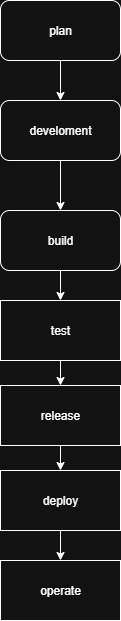

The diagram above was exported from draw.io. Its source (the exported page's mxGraphModel, read from the mxfile embedded in the PNG):
<mxGraphModel dx="1042" dy="704" grid="1" gridSize="10" guides="1" tooltips="1" connect="1" arrows="1" fold="1" page="1" pageScale="1" pageWidth="827" pageHeight="1169" math="0" shadow="0">
  <root>
    <mxCell id="0" />
    <mxCell id="1" parent="0" />
    <mxCell id="VoDv7HPZ9kjOKyu6Vrbc-8" style="edgeStyle=orthogonalEdgeStyle;rounded=0;orthogonalLoop=1;jettySize=auto;html=1;exitX=0.5;exitY=1;exitDx=0;exitDy=0;entryX=0.5;entryY=0;entryDx=0;entryDy=0;" edge="1" parent="1" source="VoDv7HPZ9kjOKyu6Vrbc-1" target="VoDv7HPZ9kjOKyu6Vrbc-7">
      <mxGeometry relative="1" as="geometry" />
    </mxCell>
    <mxCell id="VoDv7HPZ9kjOKyu6Vrbc-1" value="build" style="rounded=1;whiteSpace=wrap;html=1;" vertex="1" parent="1">
      <mxGeometry x="390" y="350" width="120" height="60" as="geometry" />
    </mxCell>
    <mxCell id="VoDv7HPZ9kjOKyu6Vrbc-6" style="edgeStyle=orthogonalEdgeStyle;rounded=0;orthogonalLoop=1;jettySize=auto;html=1;exitX=0.5;exitY=1;exitDx=0;exitDy=0;" edge="1" parent="1" source="VoDv7HPZ9kjOKyu6Vrbc-2" target="VoDv7HPZ9kjOKyu6Vrbc-1">
      <mxGeometry relative="1" as="geometry" />
    </mxCell>
    <mxCell id="VoDv7HPZ9kjOKyu6Vrbc-2" value="develoment" style="rounded=1;whiteSpace=wrap;html=1;" vertex="1" parent="1">
      <mxGeometry x="390" y="240" width="120" height="60" as="geometry" />
    </mxCell>
    <mxCell id="VoDv7HPZ9kjOKyu6Vrbc-5" style="edgeStyle=orthogonalEdgeStyle;rounded=0;orthogonalLoop=1;jettySize=auto;html=1;" edge="1" parent="1" source="VoDv7HPZ9kjOKyu6Vrbc-3" target="VoDv7HPZ9kjOKyu6Vrbc-2">
      <mxGeometry relative="1" as="geometry" />
    </mxCell>
    <mxCell id="VoDv7HPZ9kjOKyu6Vrbc-3" value="plan" style="rounded=1;whiteSpace=wrap;html=1;" vertex="1" parent="1">
      <mxGeometry x="390" y="140" width="120" height="60" as="geometry" />
    </mxCell>
    <mxCell id="VoDv7HPZ9kjOKyu6Vrbc-10" style="edgeStyle=orthogonalEdgeStyle;rounded=0;orthogonalLoop=1;jettySize=auto;html=1;exitX=0.5;exitY=1;exitDx=0;exitDy=0;entryX=0.5;entryY=0;entryDx=0;entryDy=0;" edge="1" parent="1" source="VoDv7HPZ9kjOKyu6Vrbc-7" target="VoDv7HPZ9kjOKyu6Vrbc-9">
      <mxGeometry relative="1" as="geometry" />
    </mxCell>
    <mxCell id="VoDv7HPZ9kjOKyu6Vrbc-7" value="test" style="rounded=0;whiteSpace=wrap;html=1;" vertex="1" parent="1">
      <mxGeometry x="390" y="440" width="120" height="60" as="geometry" />
    </mxCell>
    <mxCell id="VoDv7HPZ9kjOKyu6Vrbc-14" style="edgeStyle=orthogonalEdgeStyle;rounded=0;orthogonalLoop=1;jettySize=auto;html=1;exitX=0.5;exitY=1;exitDx=0;exitDy=0;entryX=0.5;entryY=0;entryDx=0;entryDy=0;" edge="1" parent="1" source="VoDv7HPZ9kjOKyu6Vrbc-9" target="VoDv7HPZ9kjOKyu6Vrbc-11">
      <mxGeometry relative="1" as="geometry" />
    </mxCell>
    <mxCell id="VoDv7HPZ9kjOKyu6Vrbc-9" value="release" style="rounded=0;whiteSpace=wrap;html=1;" vertex="1" parent="1">
      <mxGeometry x="390" y="525" width="120" height="60" as="geometry" />
    </mxCell>
    <mxCell id="VoDv7HPZ9kjOKyu6Vrbc-15" style="edgeStyle=orthogonalEdgeStyle;rounded=0;orthogonalLoop=1;jettySize=auto;html=1;exitX=0.5;exitY=1;exitDx=0;exitDy=0;" edge="1" parent="1" source="VoDv7HPZ9kjOKyu6Vrbc-11" target="VoDv7HPZ9kjOKyu6Vrbc-12">
      <mxGeometry relative="1" as="geometry" />
    </mxCell>
    <mxCell id="VoDv7HPZ9kjOKyu6Vrbc-11" value="deploy" style="rounded=0;whiteSpace=wrap;html=1;" vertex="1" parent="1">
      <mxGeometry x="390" y="610" width="120" height="60" as="geometry" />
    </mxCell>
    <mxCell id="VoDv7HPZ9kjOKyu6Vrbc-12" value="operate" style="rounded=0;whiteSpace=wrap;html=1;" vertex="1" parent="1">
      <mxGeometry x="390" y="700" width="120" height="60" as="geometry" />
    </mxCell>
  </root>
</mxGraphModel>